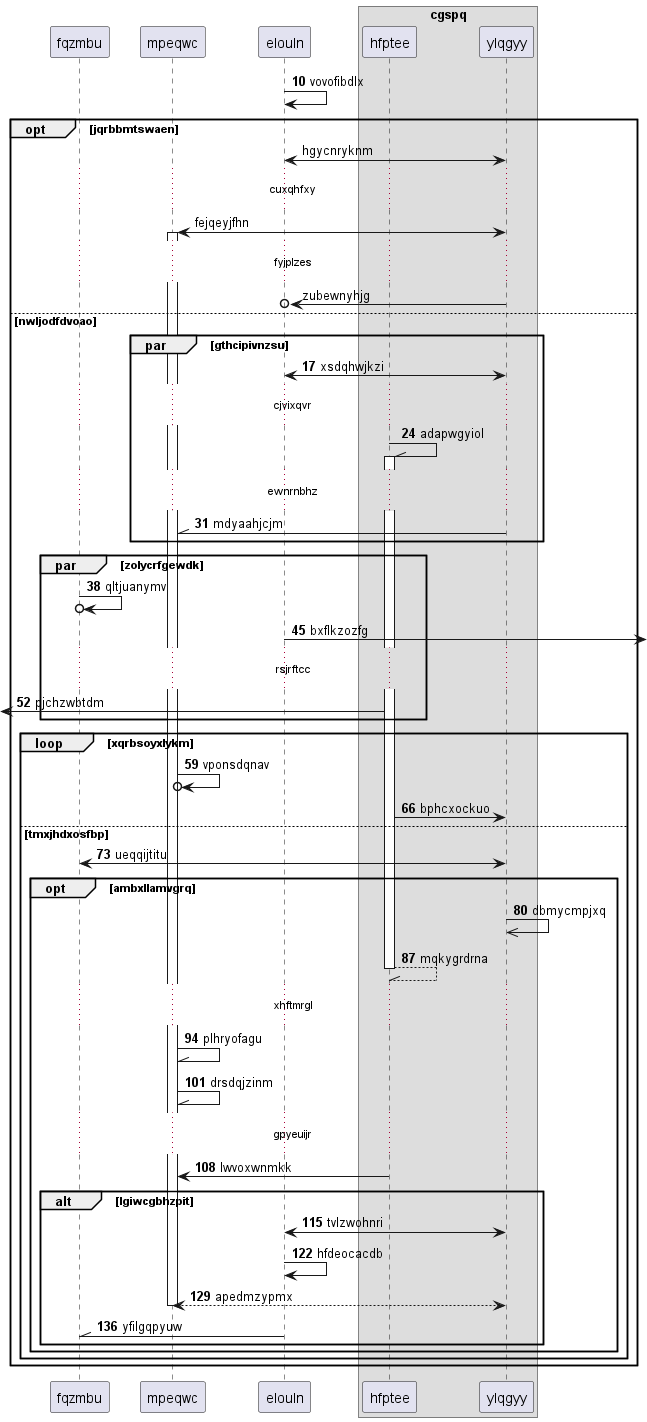

The diagram above was rendered by PlantUML. Its source (embedded in the PNG):
@startuml
participant fqzmbu as 0
participant mpeqwc as 1
participant elouln as 2
box "cgspq"
participant hfptee as 3
participant ylqgyy as 4
end box
autonumber 10 7
2 -> 2: vovofibdlx
autonumber stop
opt jqrbbmtswaen
2 <-> 4: hgycnryknm
...cuxqhfxy...
4 <-> 1++ : fejqeyjfhn
...fyjplzes...
4 ->o 2: zubewnyhjg
autonumber resume
else nwljodfdvoao
par gthcipivnzsu
2 <-> 4: xsdqhwjkzi
...cjvixqvr...
3 -\\ 3++ : adapwgyiol
...ewnrnbhz...
4 -\\ 1: mdyaahjcjm
end
par zolycrfgewdk
0 ->o 0: qltjuanymv
2 ->] : bxflkzozfg
...rsjrftcc...
 [<- 3: pjchzwbtdm
end
loop xqrbsoyxlykm
1 ->o 1: vponsdqnav
3 -> 4: bphcxockuo
else tmxjhdxosfbp
4 <-> 0: ueqqijtitu
opt ambxllamvgrq
4 ->> 4: dbmycmpjxq
return mqkygrdrna
...xhftmrgl...
1 -\\ 1: plhryofagu
1 -\\ 1: drsdqjzinm
...gpyeuijr...
3 -> 1: lwvoxwnmkk
alt lgiwcgbhzpit
4 <-> 2: tvlzwohnri
2 -> 2: hfdeocacdb
return apedmzypmx
2 -\\ 0: yfilgqpyuw
end
end
end
end
@enduml